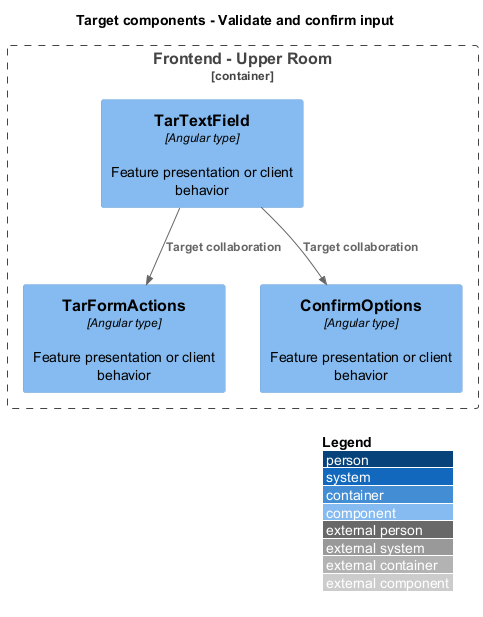

The diagram above was rendered by PlantUML. Its source (embedded in the PNG):
@startuml
!include <C4/C4_Component>
LAYOUT_WITH_LEGEND()
title Target components - Validate and confirm input
Container_Boundary(browser, "Frontend - Upper Room") {
Component(f0, "TarTextField", "Angular type", "Feature presentation or client behavior")
Component(f1, "TarFormActions", "Angular type", "Feature presentation or client behavior")
Component(f2, "ConfirmOptions", "Angular type", "Feature presentation or client behavior")
}
Rel(f0, f1, "Target collaboration")
Rel(f0, f2, "Target collaboration")

@enduml